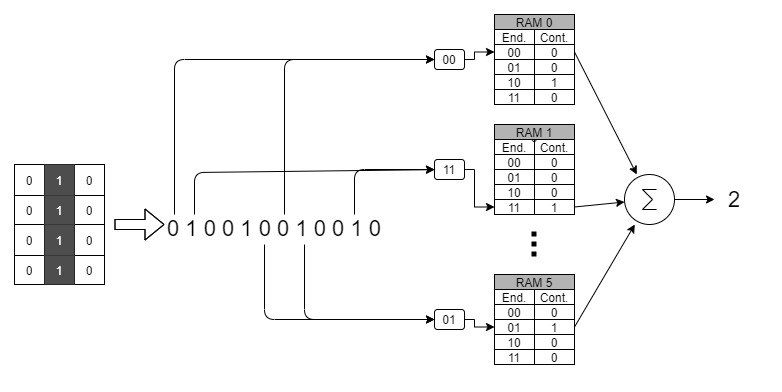

The diagram above was exported from draw.io. Its source (the exported page's mxGraphModel, read from the mxfile embedded in the PNG):
<mxGraphModel dx="1016" dy="504" grid="1" gridSize="10" guides="1" tooltips="1" connect="1" arrows="1" fold="1" page="1" pageScale="1" pageWidth="850" pageHeight="1100" math="0" shadow="0">
  <root>
    <mxCell id="0" />
    <mxCell id="1" parent="0" />
    <mxCell id="c7ZLMn-lDnOhrPN85HDO-1" value="" style="shape=table;html=1;whiteSpace=wrap;startSize=0;container=1;collapsible=0;childLayout=tableLayout;" parent="1" vertex="1">
      <mxGeometry x="20" y="210" width="90" height="120" as="geometry" />
    </mxCell>
    <mxCell id="c7ZLMn-lDnOhrPN85HDO-2" value="" style="shape=partialRectangle;html=1;whiteSpace=wrap;collapsible=0;dropTarget=0;pointerEvents=0;fillColor=none;top=0;left=0;bottom=0;right=0;points=[[0,0.5],[1,0.5]];portConstraint=eastwest;" parent="c7ZLMn-lDnOhrPN85HDO-1" vertex="1">
      <mxGeometry width="90" height="31" as="geometry" />
    </mxCell>
    <mxCell id="c7ZLMn-lDnOhrPN85HDO-3" value="0" style="shape=partialRectangle;html=1;whiteSpace=wrap;connectable=0;overflow=hidden;top=0;left=0;bottom=0;right=0;fillColor=none;" parent="c7ZLMn-lDnOhrPN85HDO-2" vertex="1">
      <mxGeometry width="30" height="31" as="geometry" />
    </mxCell>
    <mxCell id="c7ZLMn-lDnOhrPN85HDO-4" value="1" style="shape=partialRectangle;html=1;whiteSpace=wrap;connectable=0;overflow=hidden;top=0;left=0;bottom=0;right=0;fillColor=#4D4D4D;fontColor=#FFFFFF;" parent="c7ZLMn-lDnOhrPN85HDO-2" vertex="1">
      <mxGeometry x="30" width="30" height="31" as="geometry" />
    </mxCell>
    <mxCell id="c7ZLMn-lDnOhrPN85HDO-5" value="0" style="shape=partialRectangle;html=1;whiteSpace=wrap;connectable=0;overflow=hidden;top=0;left=0;bottom=0;right=0;fillColor=none;" parent="c7ZLMn-lDnOhrPN85HDO-2" vertex="1">
      <mxGeometry x="60" width="30" height="31" as="geometry" />
    </mxCell>
    <mxCell id="c7ZLMn-lDnOhrPN85HDO-6" value="" style="shape=partialRectangle;html=1;whiteSpace=wrap;collapsible=0;dropTarget=0;pointerEvents=0;fillColor=none;top=0;left=0;bottom=0;right=0;points=[[0,0.5],[1,0.5]];portConstraint=eastwest;" parent="c7ZLMn-lDnOhrPN85HDO-1" vertex="1">
      <mxGeometry y="31" width="90" height="29" as="geometry" />
    </mxCell>
    <mxCell id="c7ZLMn-lDnOhrPN85HDO-7" value="0" style="shape=partialRectangle;html=1;whiteSpace=wrap;connectable=0;overflow=hidden;fillColor=none;top=0;left=0;bottom=0;right=0;" parent="c7ZLMn-lDnOhrPN85HDO-6" vertex="1">
      <mxGeometry width="30" height="29" as="geometry" />
    </mxCell>
    <mxCell id="c7ZLMn-lDnOhrPN85HDO-8" value="1" style="shape=partialRectangle;html=1;whiteSpace=wrap;connectable=0;overflow=hidden;top=0;left=0;bottom=0;right=0;fillColor=#4D4D4D;fontColor=#FFFFFF;" parent="c7ZLMn-lDnOhrPN85HDO-6" vertex="1">
      <mxGeometry x="30" width="30" height="29" as="geometry" />
    </mxCell>
    <mxCell id="c7ZLMn-lDnOhrPN85HDO-9" value="0" style="shape=partialRectangle;html=1;whiteSpace=wrap;connectable=0;overflow=hidden;fillColor=none;top=0;left=0;bottom=0;right=0;" parent="c7ZLMn-lDnOhrPN85HDO-6" vertex="1">
      <mxGeometry x="60" width="30" height="29" as="geometry" />
    </mxCell>
    <mxCell id="c7ZLMn-lDnOhrPN85HDO-10" value="" style="shape=partialRectangle;html=1;whiteSpace=wrap;collapsible=0;dropTarget=0;pointerEvents=0;fillColor=none;top=0;left=0;bottom=0;right=0;points=[[0,0.5],[1,0.5]];portConstraint=eastwest;" parent="c7ZLMn-lDnOhrPN85HDO-1" vertex="1">
      <mxGeometry y="60" width="90" height="31" as="geometry" />
    </mxCell>
    <mxCell id="c7ZLMn-lDnOhrPN85HDO-11" value="0" style="shape=partialRectangle;html=1;whiteSpace=wrap;connectable=0;overflow=hidden;fillColor=none;top=0;left=0;bottom=0;right=0;" parent="c7ZLMn-lDnOhrPN85HDO-10" vertex="1">
      <mxGeometry width="30" height="31" as="geometry" />
    </mxCell>
    <mxCell id="c7ZLMn-lDnOhrPN85HDO-12" value="1" style="shape=partialRectangle;html=1;whiteSpace=wrap;connectable=0;overflow=hidden;top=0;left=0;bottom=0;right=0;fillColor=#4D4D4D;fontColor=#FFFFFF;" parent="c7ZLMn-lDnOhrPN85HDO-10" vertex="1">
      <mxGeometry x="30" width="30" height="31" as="geometry" />
    </mxCell>
    <mxCell id="c7ZLMn-lDnOhrPN85HDO-13" value="0" style="shape=partialRectangle;html=1;whiteSpace=wrap;connectable=0;overflow=hidden;fillColor=none;top=0;left=0;bottom=0;right=0;" parent="c7ZLMn-lDnOhrPN85HDO-10" vertex="1">
      <mxGeometry x="60" width="30" height="31" as="geometry" />
    </mxCell>
    <mxCell id="c7ZLMn-lDnOhrPN85HDO-14" value="" style="shape=partialRectangle;html=1;whiteSpace=wrap;collapsible=0;dropTarget=0;pointerEvents=0;fillColor=none;top=0;left=0;bottom=0;right=0;points=[[0,0.5],[1,0.5]];portConstraint=eastwest;" parent="c7ZLMn-lDnOhrPN85HDO-1" vertex="1">
      <mxGeometry y="91" width="90" height="29" as="geometry" />
    </mxCell>
    <mxCell id="c7ZLMn-lDnOhrPN85HDO-15" value="0" style="shape=partialRectangle;html=1;whiteSpace=wrap;connectable=0;overflow=hidden;top=0;left=0;bottom=0;right=0;fillColor=none;" parent="c7ZLMn-lDnOhrPN85HDO-14" vertex="1">
      <mxGeometry width="30" height="29" as="geometry" />
    </mxCell>
    <mxCell id="c7ZLMn-lDnOhrPN85HDO-16" value="1" style="shape=partialRectangle;html=1;whiteSpace=wrap;connectable=0;overflow=hidden;top=0;left=0;bottom=0;right=0;fillColor=#4D4D4D;fontColor=#FFFFFF;" parent="c7ZLMn-lDnOhrPN85HDO-14" vertex="1">
      <mxGeometry x="30" width="30" height="29" as="geometry" />
    </mxCell>
    <mxCell id="c7ZLMn-lDnOhrPN85HDO-17" value="0" style="shape=partialRectangle;html=1;whiteSpace=wrap;connectable=0;overflow=hidden;top=0;left=0;bottom=0;right=0;fillColor=none;" parent="c7ZLMn-lDnOhrPN85HDO-14" vertex="1">
      <mxGeometry x="60" width="30" height="29" as="geometry" />
    </mxCell>
    <mxCell id="c7ZLMn-lDnOhrPN85HDO-18" value="" style="group" parent="1" vertex="1" connectable="0">
      <mxGeometry x="500" y="60" width="80" height="90" as="geometry" />
    </mxCell>
    <mxCell id="c7ZLMn-lDnOhrPN85HDO-19" value="" style="rounded=0;whiteSpace=wrap;html=1;sketch=0;fillColor=none;" parent="c7ZLMn-lDnOhrPN85HDO-18" vertex="1">
      <mxGeometry width="80" height="90" as="geometry" />
    </mxCell>
    <mxCell id="c7ZLMn-lDnOhrPN85HDO-20" value="RAM 0" style="rounded=0;whiteSpace=wrap;html=1;sketch=0;fillColor=#B3B3B3;" parent="c7ZLMn-lDnOhrPN85HDO-18" vertex="1">
      <mxGeometry width="80" height="14.999999999999998" as="geometry" />
    </mxCell>
    <mxCell id="c7ZLMn-lDnOhrPN85HDO-21" value="End." style="rounded=0;whiteSpace=wrap;html=1;sketch=0;fillColor=none;" parent="c7ZLMn-lDnOhrPN85HDO-18" vertex="1">
      <mxGeometry y="14.999999999999998" width="40" height="14.999999999999998" as="geometry" />
    </mxCell>
    <mxCell id="c7ZLMn-lDnOhrPN85HDO-22" value="Cont." style="rounded=0;whiteSpace=wrap;html=1;sketch=0;fillColor=none;" parent="c7ZLMn-lDnOhrPN85HDO-18" vertex="1">
      <mxGeometry x="40" y="14.999999999999998" width="40" height="14.999999999999998" as="geometry" />
    </mxCell>
    <mxCell id="c7ZLMn-lDnOhrPN85HDO-23" value="&lt;div&gt;00&lt;/div&gt;" style="rounded=0;whiteSpace=wrap;html=1;sketch=0;fillColor=none;" parent="c7ZLMn-lDnOhrPN85HDO-18" vertex="1">
      <mxGeometry y="29.999999999999996" width="40" height="14.999999999999998" as="geometry" />
    </mxCell>
    <mxCell id="c7ZLMn-lDnOhrPN85HDO-24" value="01" style="rounded=0;whiteSpace=wrap;html=1;sketch=0;fillColor=none;" parent="c7ZLMn-lDnOhrPN85HDO-18" vertex="1">
      <mxGeometry y="45" width="40" height="14.999999999999998" as="geometry" />
    </mxCell>
    <mxCell id="c7ZLMn-lDnOhrPN85HDO-25" value="10" style="rounded=0;whiteSpace=wrap;html=1;sketch=0;fillColor=none;" parent="c7ZLMn-lDnOhrPN85HDO-18" vertex="1">
      <mxGeometry y="59.99999999999999" width="40" height="14.999999999999998" as="geometry" />
    </mxCell>
    <mxCell id="c7ZLMn-lDnOhrPN85HDO-26" value="11" style="rounded=0;whiteSpace=wrap;html=1;sketch=0;fillColor=none;" parent="c7ZLMn-lDnOhrPN85HDO-18" vertex="1">
      <mxGeometry y="75" width="40" height="14.999999999999998" as="geometry" />
    </mxCell>
    <mxCell id="c7ZLMn-lDnOhrPN85HDO-27" value="0" style="rounded=0;whiteSpace=wrap;html=1;sketch=0;fillColor=none;" parent="c7ZLMn-lDnOhrPN85HDO-18" vertex="1">
      <mxGeometry x="40" y="29.999999999999996" width="40" height="14.999999999999998" as="geometry" />
    </mxCell>
    <mxCell id="c7ZLMn-lDnOhrPN85HDO-28" value="0" style="rounded=0;whiteSpace=wrap;html=1;sketch=0;fillColor=none;" parent="c7ZLMn-lDnOhrPN85HDO-18" vertex="1">
      <mxGeometry x="40" y="45" width="40" height="14.999999999999998" as="geometry" />
    </mxCell>
    <mxCell id="c7ZLMn-lDnOhrPN85HDO-29" value="1" style="rounded=0;whiteSpace=wrap;html=1;sketch=0;fillColor=none;" parent="c7ZLMn-lDnOhrPN85HDO-18" vertex="1">
      <mxGeometry x="40" y="59.99999999999999" width="40" height="14.999999999999998" as="geometry" />
    </mxCell>
    <mxCell id="c7ZLMn-lDnOhrPN85HDO-30" value="0" style="rounded=0;whiteSpace=wrap;html=1;sketch=0;fillColor=none;" parent="c7ZLMn-lDnOhrPN85HDO-18" vertex="1">
      <mxGeometry x="40" y="75" width="40" height="14.999999999999998" as="geometry" />
    </mxCell>
    <mxCell id="c7ZLMn-lDnOhrPN85HDO-31" value="0" style="group" parent="1" vertex="1" connectable="0">
      <mxGeometry x="500" y="170" width="80" height="90" as="geometry" />
    </mxCell>
    <mxCell id="c7ZLMn-lDnOhrPN85HDO-32" value="" style="rounded=0;whiteSpace=wrap;html=1;sketch=0;fillColor=none;" parent="c7ZLMn-lDnOhrPN85HDO-31" vertex="1">
      <mxGeometry width="80" height="90" as="geometry" />
    </mxCell>
    <mxCell id="c7ZLMn-lDnOhrPN85HDO-33" value="RAM 1" style="rounded=0;whiteSpace=wrap;html=1;sketch=0;fillColor=#B3B3B3;" parent="c7ZLMn-lDnOhrPN85HDO-31" vertex="1">
      <mxGeometry width="80" height="14.999999999999998" as="geometry" />
    </mxCell>
    <mxCell id="c7ZLMn-lDnOhrPN85HDO-34" value="End." style="rounded=0;whiteSpace=wrap;html=1;sketch=0;fillColor=none;" parent="c7ZLMn-lDnOhrPN85HDO-31" vertex="1">
      <mxGeometry y="14.999999999999998" width="40" height="14.999999999999998" as="geometry" />
    </mxCell>
    <mxCell id="c7ZLMn-lDnOhrPN85HDO-35" value="Cont." style="rounded=0;whiteSpace=wrap;html=1;sketch=0;fillColor=none;" parent="c7ZLMn-lDnOhrPN85HDO-31" vertex="1">
      <mxGeometry x="40" y="14.999999999999998" width="40" height="14.999999999999998" as="geometry" />
    </mxCell>
    <mxCell id="c7ZLMn-lDnOhrPN85HDO-36" value="&lt;div&gt;00&lt;/div&gt;" style="rounded=0;whiteSpace=wrap;html=1;sketch=0;fillColor=none;" parent="c7ZLMn-lDnOhrPN85HDO-31" vertex="1">
      <mxGeometry y="29.999999999999996" width="40" height="14.999999999999998" as="geometry" />
    </mxCell>
    <mxCell id="c7ZLMn-lDnOhrPN85HDO-37" value="01" style="rounded=0;whiteSpace=wrap;html=1;sketch=0;fillColor=none;" parent="c7ZLMn-lDnOhrPN85HDO-31" vertex="1">
      <mxGeometry y="45" width="40" height="14.999999999999998" as="geometry" />
    </mxCell>
    <mxCell id="c7ZLMn-lDnOhrPN85HDO-38" value="10" style="rounded=0;whiteSpace=wrap;html=1;sketch=0;fillColor=none;" parent="c7ZLMn-lDnOhrPN85HDO-31" vertex="1">
      <mxGeometry y="59.99999999999999" width="40" height="14.999999999999998" as="geometry" />
    </mxCell>
    <mxCell id="c7ZLMn-lDnOhrPN85HDO-39" value="11" style="rounded=0;whiteSpace=wrap;html=1;sketch=0;fillColor=none;" parent="c7ZLMn-lDnOhrPN85HDO-31" vertex="1">
      <mxGeometry y="75" width="40" height="14.999999999999998" as="geometry" />
    </mxCell>
    <mxCell id="c7ZLMn-lDnOhrPN85HDO-40" value="0" style="rounded=0;whiteSpace=wrap;html=1;sketch=0;fillColor=none;" parent="c7ZLMn-lDnOhrPN85HDO-31" vertex="1">
      <mxGeometry x="40" y="29.999999999999996" width="40" height="14.999999999999998" as="geometry" />
    </mxCell>
    <mxCell id="c7ZLMn-lDnOhrPN85HDO-41" value="0" style="rounded=0;whiteSpace=wrap;html=1;sketch=0;fillColor=none;" parent="c7ZLMn-lDnOhrPN85HDO-31" vertex="1">
      <mxGeometry x="40" y="45" width="40" height="14.999999999999998" as="geometry" />
    </mxCell>
    <mxCell id="c7ZLMn-lDnOhrPN85HDO-42" value="0" style="rounded=0;whiteSpace=wrap;html=1;sketch=0;fillColor=none;" parent="c7ZLMn-lDnOhrPN85HDO-31" vertex="1">
      <mxGeometry x="40" y="59.99999999999999" width="40" height="14.999999999999998" as="geometry" />
    </mxCell>
    <mxCell id="c7ZLMn-lDnOhrPN85HDO-43" value="1" style="rounded=0;whiteSpace=wrap;html=1;sketch=0;fillColor=none;" parent="c7ZLMn-lDnOhrPN85HDO-31" vertex="1">
      <mxGeometry x="40" y="75" width="40" height="14.999999999999998" as="geometry" />
    </mxCell>
    <mxCell id="c7ZLMn-lDnOhrPN85HDO-44" value="" style="group" parent="1" vertex="1" connectable="0">
      <mxGeometry x="500" y="320" width="80" height="90" as="geometry" />
    </mxCell>
    <mxCell id="c7ZLMn-lDnOhrPN85HDO-45" value="" style="rounded=0;whiteSpace=wrap;html=1;sketch=0;fillColor=none;" parent="c7ZLMn-lDnOhrPN85HDO-44" vertex="1">
      <mxGeometry width="80" height="90" as="geometry" />
    </mxCell>
    <mxCell id="c7ZLMn-lDnOhrPN85HDO-46" value="RAM 5" style="rounded=0;whiteSpace=wrap;html=1;sketch=0;fillColor=#B3B3B3;" parent="c7ZLMn-lDnOhrPN85HDO-44" vertex="1">
      <mxGeometry width="80" height="14.999999999999998" as="geometry" />
    </mxCell>
    <mxCell id="c7ZLMn-lDnOhrPN85HDO-47" value="End." style="rounded=0;whiteSpace=wrap;html=1;sketch=0;fillColor=none;" parent="c7ZLMn-lDnOhrPN85HDO-44" vertex="1">
      <mxGeometry y="14.999999999999998" width="40" height="14.999999999999998" as="geometry" />
    </mxCell>
    <mxCell id="c7ZLMn-lDnOhrPN85HDO-48" value="Cont." style="rounded=0;whiteSpace=wrap;html=1;sketch=0;fillColor=none;" parent="c7ZLMn-lDnOhrPN85HDO-44" vertex="1">
      <mxGeometry x="40" y="14.999999999999998" width="40" height="14.999999999999998" as="geometry" />
    </mxCell>
    <mxCell id="c7ZLMn-lDnOhrPN85HDO-49" value="&lt;div&gt;00&lt;/div&gt;" style="rounded=0;whiteSpace=wrap;html=1;sketch=0;fillColor=none;" parent="c7ZLMn-lDnOhrPN85HDO-44" vertex="1">
      <mxGeometry y="29.999999999999996" width="40" height="14.999999999999998" as="geometry" />
    </mxCell>
    <mxCell id="c7ZLMn-lDnOhrPN85HDO-50" value="01" style="rounded=0;whiteSpace=wrap;html=1;sketch=0;fillColor=none;" parent="c7ZLMn-lDnOhrPN85HDO-44" vertex="1">
      <mxGeometry y="45" width="40" height="14.999999999999998" as="geometry" />
    </mxCell>
    <mxCell id="c7ZLMn-lDnOhrPN85HDO-51" value="10" style="rounded=0;whiteSpace=wrap;html=1;sketch=0;fillColor=none;" parent="c7ZLMn-lDnOhrPN85HDO-44" vertex="1">
      <mxGeometry y="59.99999999999999" width="40" height="14.999999999999998" as="geometry" />
    </mxCell>
    <mxCell id="c7ZLMn-lDnOhrPN85HDO-52" value="11" style="rounded=0;whiteSpace=wrap;html=1;sketch=0;fillColor=none;" parent="c7ZLMn-lDnOhrPN85HDO-44" vertex="1">
      <mxGeometry y="75" width="40" height="14.999999999999998" as="geometry" />
    </mxCell>
    <mxCell id="c7ZLMn-lDnOhrPN85HDO-53" value="0" style="rounded=0;whiteSpace=wrap;html=1;sketch=0;fillColor=none;" parent="c7ZLMn-lDnOhrPN85HDO-44" vertex="1">
      <mxGeometry x="40" y="29.999999999999996" width="40" height="14.999999999999998" as="geometry" />
    </mxCell>
    <mxCell id="c7ZLMn-lDnOhrPN85HDO-54" value="1" style="rounded=0;whiteSpace=wrap;html=1;sketch=0;fillColor=none;" parent="c7ZLMn-lDnOhrPN85HDO-44" vertex="1">
      <mxGeometry x="40" y="45" width="40" height="14.999999999999998" as="geometry" />
    </mxCell>
    <mxCell id="c7ZLMn-lDnOhrPN85HDO-55" value="0" style="rounded=0;whiteSpace=wrap;html=1;sketch=0;fillColor=none;" parent="c7ZLMn-lDnOhrPN85HDO-44" vertex="1">
      <mxGeometry x="40" y="59.99999999999999" width="40" height="14.999999999999998" as="geometry" />
    </mxCell>
    <mxCell id="c7ZLMn-lDnOhrPN85HDO-56" value="0" style="rounded=0;whiteSpace=wrap;html=1;sketch=0;fillColor=none;" parent="c7ZLMn-lDnOhrPN85HDO-44" vertex="1">
      <mxGeometry x="40" y="75" width="40" height="14.999999999999998" as="geometry" />
    </mxCell>
    <mxCell id="c7ZLMn-lDnOhrPN85HDO-57" style="edgeStyle=orthogonalEdgeStyle;rounded=0;orthogonalLoop=1;jettySize=auto;html=1;entryX=0;entryY=0.5;entryDx=0;entryDy=0;fontColor=#FFFFFF;" parent="1" source="c7ZLMn-lDnOhrPN85HDO-58" target="c7ZLMn-lDnOhrPN85HDO-23" edge="1">
      <mxGeometry relative="1" as="geometry">
        <Array as="points">
          <mxPoint x="480" y="105" />
          <mxPoint x="480" y="98" />
        </Array>
      </mxGeometry>
    </mxCell>
    <mxCell id="c7ZLMn-lDnOhrPN85HDO-58" value="00" style="rounded=1;whiteSpace=wrap;html=1;sketch=0;fillColor=none;" parent="1" vertex="1">
      <mxGeometry x="440" y="95" width="30" height="20" as="geometry" />
    </mxCell>
    <mxCell id="c7ZLMn-lDnOhrPN85HDO-59" style="edgeStyle=orthogonalEdgeStyle;rounded=0;orthogonalLoop=1;jettySize=auto;html=1;entryX=0;entryY=0.5;entryDx=0;entryDy=0;fontColor=#FFFFFF;" parent="1" source="c7ZLMn-lDnOhrPN85HDO-60" target="c7ZLMn-lDnOhrPN85HDO-39" edge="1">
      <mxGeometry relative="1" as="geometry">
        <Array as="points">
          <mxPoint x="480" y="215" />
          <mxPoint x="480" y="253" />
        </Array>
      </mxGeometry>
    </mxCell>
    <mxCell id="c7ZLMn-lDnOhrPN85HDO-60" value="11" style="rounded=1;whiteSpace=wrap;html=1;sketch=0;fillColor=none;" parent="1" vertex="1">
      <mxGeometry x="440" y="205" width="30" height="20" as="geometry" />
    </mxCell>
    <mxCell id="c7ZLMn-lDnOhrPN85HDO-61" style="edgeStyle=orthogonalEdgeStyle;rounded=0;orthogonalLoop=1;jettySize=auto;html=1;entryX=0;entryY=0.5;entryDx=0;entryDy=0;fontColor=#FFFFFF;" parent="1" source="c7ZLMn-lDnOhrPN85HDO-62" target="c7ZLMn-lDnOhrPN85HDO-50" edge="1">
      <mxGeometry relative="1" as="geometry">
        <Array as="points">
          <mxPoint x="480" y="365" />
          <mxPoint x="480" y="373" />
        </Array>
      </mxGeometry>
    </mxCell>
    <mxCell id="c7ZLMn-lDnOhrPN85HDO-62" value="01" style="rounded=1;whiteSpace=wrap;html=1;sketch=0;fillColor=none;" parent="1" vertex="1">
      <mxGeometry x="440" y="355" width="30" height="20" as="geometry" />
    </mxCell>
    <mxCell id="c7ZLMn-lDnOhrPN85HDO-63" value="&lt;font style=&quot;font-size: 22px&quot;&gt;0 1 0 0 1 0 0 1 0 0 1 0&lt;br&gt;&lt;/font&gt;" style="text;html=1;strokeColor=none;fillColor=none;align=center;verticalAlign=bottom;whiteSpace=wrap;rounded=0;sketch=0;" parent="1" vertex="1">
      <mxGeometry x="170" y="250" width="220" height="40" as="geometry" />
    </mxCell>
    <mxCell id="c7ZLMn-lDnOhrPN85HDO-64" value="" style="shape=flexArrow;endArrow=classic;html=1;fontColor=#FFFFFF;" parent="1" target="c7ZLMn-lDnOhrPN85HDO-63" edge="1">
      <mxGeometry width="50" height="50" relative="1" as="geometry">
        <mxPoint x="120" y="270" as="sourcePoint" />
        <mxPoint x="170" y="225" as="targetPoint" />
      </mxGeometry>
    </mxCell>
    <mxCell id="c7ZLMn-lDnOhrPN85HDO-65" value="" style="shape=flexArrow;endArrow=classic;html=1;fontColor=#FFFFFF;" parent="1" target="c7ZLMn-lDnOhrPN85HDO-63" edge="1">
      <mxGeometry width="50" height="50" relative="1" as="geometry">
        <mxPoint x="120" y="270" as="sourcePoint" />
        <mxPoint x="160" y="270" as="targetPoint" />
      </mxGeometry>
    </mxCell>
    <mxCell id="c7ZLMn-lDnOhrPN85HDO-66" value="" style="endArrow=classic;html=1;fontColor=#FFFFFF;" parent="1" target="c7ZLMn-lDnOhrPN85HDO-58" edge="1">
      <mxGeometry width="50" height="50" relative="1" as="geometry">
        <mxPoint x="180" y="260" as="sourcePoint" />
        <mxPoint x="230" y="210" as="targetPoint" />
        <Array as="points">
          <mxPoint x="180" y="105" />
        </Array>
      </mxGeometry>
    </mxCell>
    <mxCell id="c7ZLMn-lDnOhrPN85HDO-67" value="" style="endArrow=classic;html=1;fontColor=#FFFFFF;" parent="1" target="c7ZLMn-lDnOhrPN85HDO-60" edge="1">
      <mxGeometry width="50" height="50" relative="1" as="geometry">
        <mxPoint x="200" y="260" as="sourcePoint" />
        <mxPoint x="250" y="210" as="targetPoint" />
        <Array as="points">
          <mxPoint x="200" y="218" />
        </Array>
      </mxGeometry>
    </mxCell>
    <mxCell id="c7ZLMn-lDnOhrPN85HDO-68" value="" style="endArrow=classic;html=1;fontColor=#FFFFFF;" parent="1" target="c7ZLMn-lDnOhrPN85HDO-58" edge="1">
      <mxGeometry width="50" height="50" relative="1" as="geometry">
        <mxPoint x="290" y="260" as="sourcePoint" />
        <mxPoint x="330" y="160" as="targetPoint" />
        <Array as="points">
          <mxPoint x="290" y="105" />
        </Array>
      </mxGeometry>
    </mxCell>
    <mxCell id="c7ZLMn-lDnOhrPN85HDO-69" value="" style="shape=image;html=1;verticalAlign=top;verticalLabelPosition=bottom;labelBackgroundColor=#ffffff;imageAspect=0;aspect=fixed;image=https://cdn3.iconfinder.com/data/icons/virtual-notebook/128/button_switch_vertical-128.png;sketch=0;fillColor=none;fontColor=#FFFFFF;align=center;" parent="1" vertex="1">
      <mxGeometry x="520" y="270" width="40" height="40" as="geometry" />
    </mxCell>
    <mxCell id="c7ZLMn-lDnOhrPN85HDO-70" value="" style="endArrow=classic;html=1;fontColor=#FFFFFF;" parent="1" target="c7ZLMn-lDnOhrPN85HDO-62" edge="1">
      <mxGeometry width="50" height="50" relative="1" as="geometry">
        <mxPoint x="270" y="290" as="sourcePoint" />
        <mxPoint x="320" y="240" as="targetPoint" />
        <Array as="points">
          <mxPoint x="270" y="365" />
        </Array>
      </mxGeometry>
    </mxCell>
    <mxCell id="c7ZLMn-lDnOhrPN85HDO-71" value="" style="endArrow=classic;html=1;fontColor=#FFFFFF;" parent="1" target="c7ZLMn-lDnOhrPN85HDO-62" edge="1">
      <mxGeometry width="50" height="50" relative="1" as="geometry">
        <mxPoint x="310" y="290" as="sourcePoint" />
        <mxPoint x="360" y="240" as="targetPoint" />
        <Array as="points">
          <mxPoint x="310" y="365" />
        </Array>
      </mxGeometry>
    </mxCell>
    <mxCell id="c7ZLMn-lDnOhrPN85HDO-72" value="" style="endArrow=classic;html=1;fontColor=#FFFFFF;" parent="1" target="c7ZLMn-lDnOhrPN85HDO-60" edge="1">
      <mxGeometry width="50" height="50" relative="1" as="geometry">
        <mxPoint x="360" y="260" as="sourcePoint" />
        <mxPoint x="410" y="210" as="targetPoint" />
        <Array as="points">
          <mxPoint x="360" y="215" />
        </Array>
      </mxGeometry>
    </mxCell>
    <mxCell id="c7ZLMn-lDnOhrPN85HDO-73" value="" style="verticalLabelPosition=bottom;shadow=0;dashed=0;align=center;html=1;verticalAlign=top;shape=mxgraph.electrical.abstract.sum;fillColor=none;fontColor=#000000;" parent="1" vertex="1">
      <mxGeometry x="630" y="220" width="50" height="50" as="geometry" />
    </mxCell>
    <mxCell id="c7ZLMn-lDnOhrPN85HDO-75" value="" style="endArrow=classic;html=1;fontColor=#000000;exitX=1;exitY=0.5;exitDx=0;exitDy=0;" parent="1" source="c7ZLMn-lDnOhrPN85HDO-27" target="c7ZLMn-lDnOhrPN85HDO-73" edge="1">
      <mxGeometry width="50" height="50" relative="1" as="geometry">
        <mxPoint x="630" y="180" as="sourcePoint" />
        <mxPoint x="680" y="130" as="targetPoint" />
      </mxGeometry>
    </mxCell>
    <mxCell id="c7ZLMn-lDnOhrPN85HDO-76" value="" style="endArrow=classic;html=1;fontColor=#000000;exitX=1;exitY=0.5;exitDx=0;exitDy=0;" parent="1" source="c7ZLMn-lDnOhrPN85HDO-54" target="c7ZLMn-lDnOhrPN85HDO-73" edge="1">
      <mxGeometry width="50" height="50" relative="1" as="geometry">
        <mxPoint x="550" y="260" as="sourcePoint" />
        <mxPoint x="650" y="330" as="targetPoint" />
      </mxGeometry>
    </mxCell>
    <mxCell id="c7ZLMn-lDnOhrPN85HDO-77" value="" style="endArrow=classic;html=1;fontColor=#000000;exitX=1;exitY=0.5;exitDx=0;exitDy=0;" parent="1" source="c7ZLMn-lDnOhrPN85HDO-43" target="c7ZLMn-lDnOhrPN85HDO-73" edge="1">
      <mxGeometry width="50" height="50" relative="1" as="geometry">
        <mxPoint x="550" y="260" as="sourcePoint" />
        <mxPoint x="600" y="210" as="targetPoint" />
      </mxGeometry>
    </mxCell>
    <mxCell id="c7ZLMn-lDnOhrPN85HDO-80" value="" style="endArrow=classic;html=1;fontColor=#000000;exitX=1;exitY=0.5;exitDx=0;exitDy=0;exitPerimeter=0;" parent="1" source="c7ZLMn-lDnOhrPN85HDO-73" edge="1">
      <mxGeometry width="50" height="50" relative="1" as="geometry">
        <mxPoint x="680" y="245" as="sourcePoint" />
        <mxPoint x="720" y="245" as="targetPoint" />
      </mxGeometry>
    </mxCell>
    <mxCell id="c7ZLMn-lDnOhrPN85HDO-81" value="&lt;font style=&quot;font-size: 22px&quot;&gt;2&lt;/font&gt;" style="text;html=1;strokeColor=none;fillColor=none;align=center;verticalAlign=middle;whiteSpace=wrap;rounded=0;fontColor=#000000;" parent="1" vertex="1">
      <mxGeometry x="720" y="235" width="40" height="20" as="geometry" />
    </mxCell>
  </root>
</mxGraphModel>